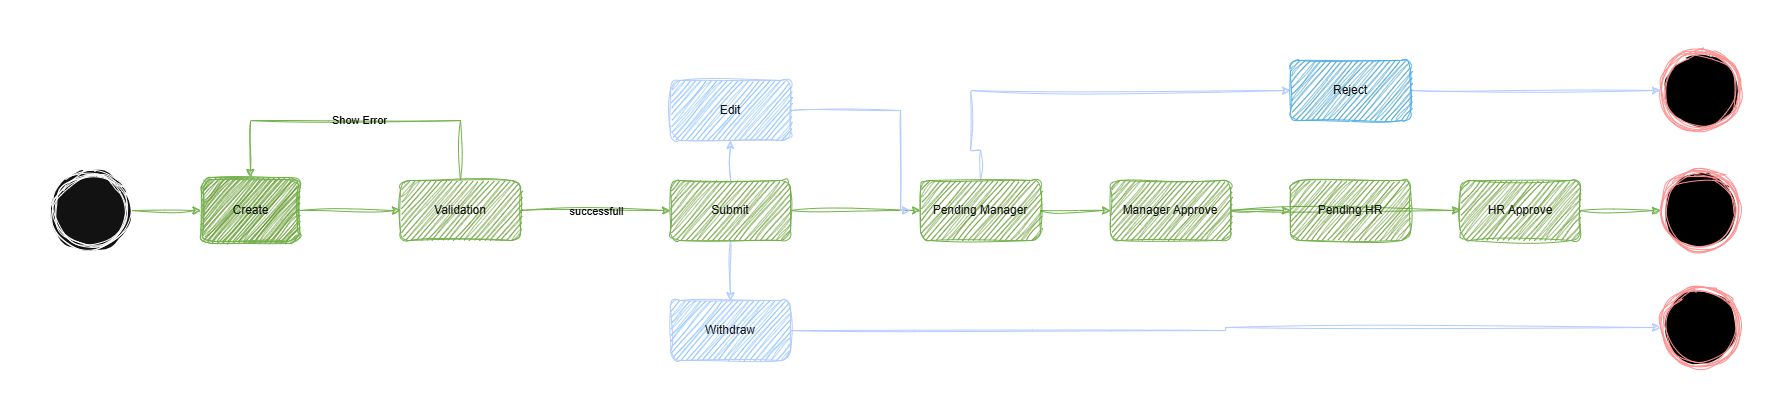

The diagram above was exported from draw.io. Its source (the exported page's mxGraphModel, read from the mxfile embedded in the PNG):
<mxGraphModel dx="1603" dy="811" grid="1" gridSize="10" guides="1" tooltips="1" connect="1" arrows="1" fold="1" page="1" pageScale="1" pageWidth="850" pageHeight="1100" background="light-dark(#FFFFFF,#FFFFFF)" math="0" shadow="0">
  <root>
    <mxCell id="0" />
    <mxCell id="1" parent="0" />
    <mxCell id="6TeMnR_dE3V9kJhGYX9s-1" value="" style="ellipse;html=1;shape=endState;fillColor=light-dark(#000000,#000000);strokeColor=#ff0000;sketch=1;curveFitting=1;jiggle=2;fillStyle=solid;" parent="1" vertex="1">
      <mxGeometry x="1660" y="160" width="80" height="80" as="geometry" />
    </mxCell>
    <mxCell id="6TeMnR_dE3V9kJhGYX9s-4" value="" style="edgeStyle=orthogonalEdgeStyle;rounded=0;orthogonalLoop=1;jettySize=auto;html=1;entryX=0;entryY=0.5;entryDx=0;entryDy=0;sketch=1;curveFitting=1;jiggle=2;fillColor=#60a917;strokeColor=#2D7600;" parent="1" source="6TeMnR_dE3V9kJhGYX9s-2" target="6TeMnR_dE3V9kJhGYX9s-5" edge="1">
      <mxGeometry relative="1" as="geometry">
        <mxPoint x="190" y="200" as="targetPoint" />
      </mxGeometry>
    </mxCell>
    <mxCell id="6TeMnR_dE3V9kJhGYX9s-2" value="" style="ellipse;shape=doubleEllipse;whiteSpace=wrap;html=1;aspect=fixed;sketch=1;curveFitting=1;jiggle=2;" parent="1" vertex="1">
      <mxGeometry x="50" y="160" width="80" height="80" as="geometry" />
    </mxCell>
    <mxCell id="6TeMnR_dE3V9kJhGYX9s-9" value="" style="edgeStyle=orthogonalEdgeStyle;rounded=0;orthogonalLoop=1;jettySize=auto;html=1;sketch=1;curveFitting=1;jiggle=2;fillColor=#60a917;strokeColor=#2D7600;" parent="1" source="6TeMnR_dE3V9kJhGYX9s-5" target="6TeMnR_dE3V9kJhGYX9s-8" edge="1">
      <mxGeometry relative="1" as="geometry" />
    </mxCell>
    <mxCell id="6TeMnR_dE3V9kJhGYX9s-5" value="Create" style="shape=ext;double=1;rounded=1;whiteSpace=wrap;html=1;sketch=1;curveFitting=1;jiggle=2;fillColor=#60a917;fontColor=#ffffff;strokeColor=#2D7600;" parent="1" vertex="1">
      <mxGeometry x="200.5" y="167" width="99" height="66" as="geometry" />
    </mxCell>
    <mxCell id="6TeMnR_dE3V9kJhGYX9s-11" value="" style="edgeStyle=orthogonalEdgeStyle;rounded=0;orthogonalLoop=1;jettySize=auto;html=1;entryX=0;entryY=0.5;entryDx=0;entryDy=0;sketch=1;curveFitting=1;jiggle=2;fillColor=#60a917;strokeColor=#2D7600;" parent="1" source="6TeMnR_dE3V9kJhGYX9s-8" target="6TeMnR_dE3V9kJhGYX9s-37" edge="1">
      <mxGeometry relative="1" as="geometry">
        <mxPoint x="680" y="230" as="targetPoint" />
      </mxGeometry>
    </mxCell>
    <mxCell id="6TeMnR_dE3V9kJhGYX9s-31" value="successfull" style="edgeLabel;html=1;align=center;verticalAlign=middle;resizable=0;points=[];sketch=1;curveFitting=1;jiggle=2;fontColor=light-dark(#000000,#000000);labelBackgroundColor=none;" parent="6TeMnR_dE3V9kJhGYX9s-11" vertex="1" connectable="0">
      <mxGeometry x="0.0148" y="6" relative="1" as="geometry">
        <mxPoint y="6" as="offset" />
      </mxGeometry>
    </mxCell>
    <mxCell id="6TeMnR_dE3V9kJhGYX9s-32" style="edgeStyle=orthogonalEdgeStyle;rounded=0;orthogonalLoop=1;jettySize=auto;html=1;entryX=0.5;entryY=0;entryDx=0;entryDy=0;exitX=0.5;exitY=0;exitDx=0;exitDy=0;sketch=1;curveFitting=1;jiggle=2;fillColor=#60a917;strokeColor=#2D7600;" parent="1" source="6TeMnR_dE3V9kJhGYX9s-8" target="6TeMnR_dE3V9kJhGYX9s-5" edge="1">
      <mxGeometry relative="1" as="geometry">
        <mxPoint x="460" y="140" as="sourcePoint" />
        <Array as="points">
          <mxPoint x="460" y="110" />
          <mxPoint x="250" y="110" />
        </Array>
      </mxGeometry>
    </mxCell>
    <mxCell id="6TeMnR_dE3V9kJhGYX9s-36" value="Show Error" style="edgeLabel;html=1;align=center;verticalAlign=middle;resizable=0;points=[];sketch=1;curveFitting=1;jiggle=2;labelBackgroundColor=none;fontColor=light-dark(#000000,#000000);" parent="6TeMnR_dE3V9kJhGYX9s-32" vertex="1" connectable="0">
      <mxGeometry x="-0.0158" y="-1" relative="1" as="geometry">
        <mxPoint as="offset" />
      </mxGeometry>
    </mxCell>
    <mxCell id="6TeMnR_dE3V9kJhGYX9s-8" value="Validation" style="whiteSpace=wrap;html=1;rounded=1;sketch=1;curveFitting=1;jiggle=2;fillColor=#60a917;fontColor=#ffffff;strokeColor=#2D7600;" parent="1" vertex="1">
      <mxGeometry x="400" y="170" width="120" height="60" as="geometry" />
    </mxCell>
    <mxCell id="6TeMnR_dE3V9kJhGYX9s-13" value="" style="edgeStyle=orthogonalEdgeStyle;rounded=0;orthogonalLoop=1;jettySize=auto;html=1;sketch=1;curveFitting=1;jiggle=2;fillColor=#60a917;strokeColor=#2D7600;" parent="1" source="6TeMnR_dE3V9kJhGYX9s-10" target="6TeMnR_dE3V9kJhGYX9s-12" edge="1">
      <mxGeometry relative="1" as="geometry" />
    </mxCell>
    <mxCell id="6TeMnR_dE3V9kJhGYX9s-22" value="" style="edgeStyle=orthogonalEdgeStyle;rounded=0;orthogonalLoop=1;jettySize=auto;html=1;sketch=1;curveFitting=1;jiggle=2;fillColor=#0050ef;strokeColor=#001DBC;" parent="1" source="6TeMnR_dE3V9kJhGYX9s-10" target="6TeMnR_dE3V9kJhGYX9s-21" edge="1">
      <mxGeometry relative="1" as="geometry">
        <Array as="points">
          <mxPoint x="980" y="140" />
          <mxPoint x="970" y="140" />
          <mxPoint x="970" y="80" />
        </Array>
      </mxGeometry>
    </mxCell>
    <mxCell id="6TeMnR_dE3V9kJhGYX9s-10" value="Pending Manager" style="whiteSpace=wrap;html=1;rounded=1;sketch=1;curveFitting=1;jiggle=2;fillColor=#60a917;fontColor=#ffffff;strokeColor=#2D7600;" parent="1" vertex="1">
      <mxGeometry x="920" y="170" width="120" height="60" as="geometry" />
    </mxCell>
    <mxCell id="6TeMnR_dE3V9kJhGYX9s-16" value="" style="edgeStyle=orthogonalEdgeStyle;rounded=0;orthogonalLoop=1;jettySize=auto;html=1;sketch=1;curveFitting=1;jiggle=2;fillColor=#60a917;strokeColor=#2D7600;" parent="1" source="6TeMnR_dE3V9kJhGYX9s-12" target="6TeMnR_dE3V9kJhGYX9s-15" edge="1">
      <mxGeometry relative="1" as="geometry" />
    </mxCell>
    <mxCell id="6TeMnR_dE3V9kJhGYX9s-27" value="" style="edgeStyle=orthogonalEdgeStyle;rounded=0;orthogonalLoop=1;jettySize=auto;html=1;sketch=1;curveFitting=1;jiggle=2;fillColor=#60a917;strokeColor=#2D7600;" parent="1" source="6TeMnR_dE3V9kJhGYX9s-12" target="6TeMnR_dE3V9kJhGYX9s-26" edge="1">
      <mxGeometry relative="1" as="geometry" />
    </mxCell>
    <mxCell id="6TeMnR_dE3V9kJhGYX9s-12" value="Manager Approve" style="whiteSpace=wrap;html=1;rounded=1;sketch=1;curveFitting=1;jiggle=2;fillColor=#60a917;fontColor=#ffffff;strokeColor=#2D7600;" parent="1" vertex="1">
      <mxGeometry x="1110" y="170" width="120" height="60" as="geometry" />
    </mxCell>
    <mxCell id="6TeMnR_dE3V9kJhGYX9s-17" value="" style="edgeStyle=orthogonalEdgeStyle;rounded=0;orthogonalLoop=1;jettySize=auto;html=1;sketch=1;curveFitting=1;jiggle=2;fillColor=#60a917;strokeColor=#2D7600;" parent="1" source="6TeMnR_dE3V9kJhGYX9s-15" target="6TeMnR_dE3V9kJhGYX9s-1" edge="1">
      <mxGeometry relative="1" as="geometry" />
    </mxCell>
    <mxCell id="6TeMnR_dE3V9kJhGYX9s-15" value="HR Approve" style="whiteSpace=wrap;html=1;rounded=1;sketch=1;curveFitting=1;jiggle=2;fillColor=#60a917;fontColor=#ffffff;strokeColor=#2D7600;" parent="1" vertex="1">
      <mxGeometry x="1460" y="170" width="120" height="60" as="geometry" />
    </mxCell>
    <mxCell id="6TeMnR_dE3V9kJhGYX9s-18" value="" style="ellipse;html=1;shape=endState;fillColor=light-dark(#000000,#000000);strokeColor=#ff0000;sketch=1;curveFitting=1;jiggle=2;fillStyle=solid;" parent="1" vertex="1">
      <mxGeometry x="1660" y="40" width="80" height="80" as="geometry" />
    </mxCell>
    <mxCell id="6TeMnR_dE3V9kJhGYX9s-24" style="edgeStyle=orthogonalEdgeStyle;rounded=0;orthogonalLoop=1;jettySize=auto;html=1;sketch=1;curveFitting=1;jiggle=2;fillColor=#0050ef;strokeColor=#001DBC;" parent="1" source="6TeMnR_dE3V9kJhGYX9s-21" target="6TeMnR_dE3V9kJhGYX9s-18" edge="1">
      <mxGeometry relative="1" as="geometry" />
    </mxCell>
    <mxCell id="6TeMnR_dE3V9kJhGYX9s-21" value="Reject" style="whiteSpace=wrap;html=1;rounded=1;sketch=1;curveFitting=1;jiggle=2;fillColor=#1ba1e2;fontColor=#ffffff;strokeColor=#006EAF;" parent="1" vertex="1">
      <mxGeometry x="1290" y="50" width="120" height="60" as="geometry" />
    </mxCell>
    <mxCell id="6TeMnR_dE3V9kJhGYX9s-28" value="" style="edgeStyle=orthogonalEdgeStyle;rounded=0;orthogonalLoop=1;jettySize=auto;html=1;sketch=1;curveFitting=1;jiggle=2;" parent="1" source="6TeMnR_dE3V9kJhGYX9s-26" target="6TeMnR_dE3V9kJhGYX9s-21" edge="1">
      <mxGeometry relative="1" as="geometry" />
    </mxCell>
    <mxCell id="6TeMnR_dE3V9kJhGYX9s-26" value="Pending HR" style="whiteSpace=wrap;html=1;rounded=1;sketch=1;curveFitting=1;jiggle=2;fillColor=#60a917;fontColor=#ffffff;strokeColor=#2D7600;" parent="1" vertex="1">
      <mxGeometry x="1290" y="170" width="120" height="60" as="geometry" />
    </mxCell>
    <mxCell id="6TeMnR_dE3V9kJhGYX9s-40" value="" style="edgeStyle=orthogonalEdgeStyle;rounded=0;orthogonalLoop=1;jettySize=auto;html=1;sketch=1;curveFitting=1;jiggle=2;fillColor=#0050ef;strokeColor=#001DBC;" parent="1" source="6TeMnR_dE3V9kJhGYX9s-37" target="6TeMnR_dE3V9kJhGYX9s-39" edge="1">
      <mxGeometry relative="1" as="geometry" />
    </mxCell>
    <mxCell id="6TeMnR_dE3V9kJhGYX9s-43" value="" style="edgeStyle=orthogonalEdgeStyle;rounded=0;orthogonalLoop=1;jettySize=auto;html=1;sketch=1;curveFitting=1;jiggle=2;fillColor=#0050ef;strokeColor=#001DBC;" parent="1" source="6TeMnR_dE3V9kJhGYX9s-37" target="6TeMnR_dE3V9kJhGYX9s-42" edge="1">
      <mxGeometry relative="1" as="geometry" />
    </mxCell>
    <mxCell id="6TeMnR_dE3V9kJhGYX9s-48" style="edgeStyle=orthogonalEdgeStyle;rounded=0;orthogonalLoop=1;jettySize=auto;html=1;entryX=0;entryY=0.5;entryDx=0;entryDy=0;sketch=1;curveFitting=1;jiggle=2;fillColor=#60a917;strokeColor=#2D7600;" parent="1" source="6TeMnR_dE3V9kJhGYX9s-37" target="6TeMnR_dE3V9kJhGYX9s-10" edge="1">
      <mxGeometry relative="1" as="geometry" />
    </mxCell>
    <mxCell id="6TeMnR_dE3V9kJhGYX9s-37" value="Submit" style="whiteSpace=wrap;html=1;rounded=1;sketch=1;curveFitting=1;jiggle=2;fillColor=#60a917;fontColor=#ffffff;strokeColor=#2D7600;" parent="1" vertex="1">
      <mxGeometry x="670" y="170" width="120" height="60" as="geometry" />
    </mxCell>
    <mxCell id="6TeMnR_dE3V9kJhGYX9s-41" style="edgeStyle=orthogonalEdgeStyle;rounded=0;orthogonalLoop=1;jettySize=auto;html=1;exitX=1;exitY=0.5;exitDx=0;exitDy=0;sketch=1;curveFitting=1;jiggle=2;fillColor=#0050ef;strokeColor=#001DBC;" parent="1" source="6TeMnR_dE3V9kJhGYX9s-39" edge="1">
      <mxGeometry relative="1" as="geometry">
        <mxPoint x="910" y="200" as="targetPoint" />
        <Array as="points">
          <mxPoint x="900" y="100" />
          <mxPoint x="900" y="200" />
        </Array>
      </mxGeometry>
    </mxCell>
    <mxCell id="6TeMnR_dE3V9kJhGYX9s-39" value="Edit" style="whiteSpace=wrap;html=1;rounded=1;sketch=1;curveFitting=1;jiggle=2;fillColor=#0050ef;fontColor=#ffffff;strokeColor=#001DBC;" parent="1" vertex="1">
      <mxGeometry x="670" y="70" width="120" height="60" as="geometry" />
    </mxCell>
    <mxCell id="6TeMnR_dE3V9kJhGYX9s-47" style="edgeStyle=orthogonalEdgeStyle;rounded=0;orthogonalLoop=1;jettySize=auto;html=1;entryX=0;entryY=0.5;entryDx=0;entryDy=0;sketch=1;curveFitting=1;jiggle=2;fillColor=#0050ef;strokeColor=#001DBC;" parent="1" source="6TeMnR_dE3V9kJhGYX9s-42" target="6TeMnR_dE3V9kJhGYX9s-45" edge="1">
      <mxGeometry relative="1" as="geometry" />
    </mxCell>
    <mxCell id="6TeMnR_dE3V9kJhGYX9s-42" value="Withdraw" style="whiteSpace=wrap;html=1;rounded=1;sketch=1;curveFitting=1;jiggle=2;fillColor=#0050ef;fontColor=#ffffff;strokeColor=#001DBC;" parent="1" vertex="1">
      <mxGeometry x="670" y="290" width="120" height="60" as="geometry" />
    </mxCell>
    <mxCell id="6TeMnR_dE3V9kJhGYX9s-45" value="" style="ellipse;html=1;shape=endState;fillColor=light-dark(#000000,#000000);strokeColor=#ff0000;sketch=1;curveFitting=1;jiggle=2;fillStyle=solid;" parent="1" vertex="1">
      <mxGeometry x="1660" y="277" width="80" height="80" as="geometry" />
    </mxCell>
  </root>
</mxGraphModel>